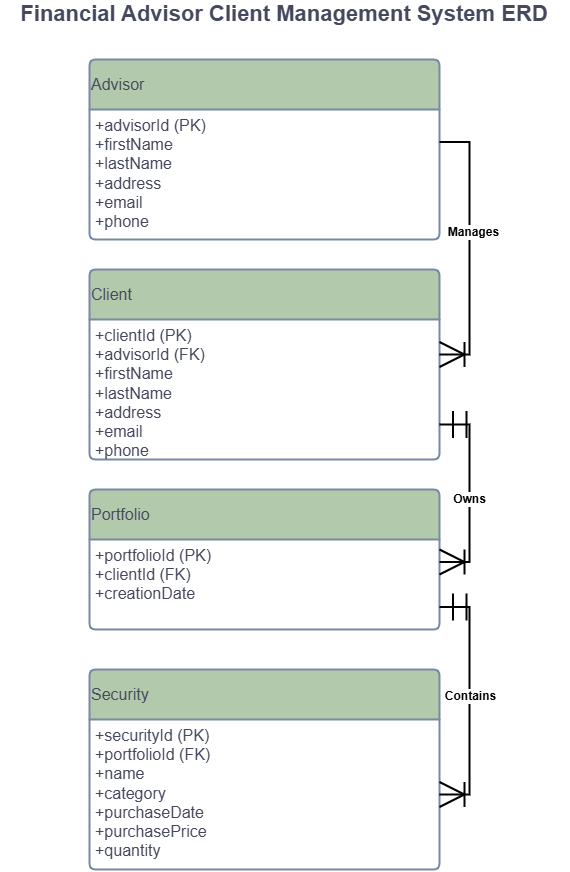

The diagram above was exported from draw.io. Its source (the exported page's mxGraphModel, read from the mxfile embedded in the PNG):
<mxGraphModel dx="1351" dy="920" grid="1" gridSize="10" guides="1" tooltips="1" connect="1" arrows="1" fold="1" page="1" pageScale="1" pageWidth="850" pageHeight="1100" math="0" shadow="0" extFonts="Permanent Marker^https://fonts.googleapis.com/css?family=Permanent+Marker">
  <root>
    <mxCell id="0" />
    <mxCell id="1" parent="0" />
    <mxCell id="ipTi46f0xcLKWwmoIU_S-17" parent="1" style="swimlane;childLayout=stackLayout;horizontal=1;startSize=50;horizontalStack=0;rounded=1;fontSize=14;fontStyle=0;strokeWidth=2;resizeParent=0;resizeLast=1;shadow=0;dashed=0;align=left;arcSize=4;whiteSpace=wrap;html=1;labelBackgroundColor=none;fillColor=#B2C9AB;strokeColor=#788AA3;fontColor=#46495D;" value="&lt;font style=&quot;font-size: 16px;&quot;&gt;Advisor&lt;/font&gt;" vertex="1">
      <mxGeometry height="180" width="350" x="230" y="110" as="geometry" />
    </mxCell>
    <mxCell id="ipTi46f0xcLKWwmoIU_S-18" parent="ipTi46f0xcLKWwmoIU_S-17" style="align=left;strokeColor=none;fillColor=none;spacingLeft=4;spacingRight=4;fontSize=12;verticalAlign=top;resizable=0;rotatable=0;part=1;html=1;whiteSpace=wrap;labelBackgroundColor=none;fontColor=#46495D;" value="&lt;font style=&quot;font-size: 16px;&quot;&gt;+a&lt;font style=&quot;&quot;&gt;dvisorId (PK)&lt;/font&gt;&lt;br&gt;+firstName&lt;br&gt;+lastName&lt;/font&gt;&lt;div&gt;&lt;span style=&quot;font-size: 16px;&quot;&gt;+address&lt;br&gt;&lt;/span&gt;&lt;div&gt;&lt;font style=&quot;font-size: 16px;&quot;&gt;+email&lt;/font&gt;&lt;/div&gt;&lt;div&gt;&lt;font style=&quot;font-size: 16px;&quot;&gt;+phone&lt;/font&gt;&lt;/div&gt;&lt;/div&gt;" vertex="1">
      <mxGeometry height="130" width="350" y="50" as="geometry" />
    </mxCell>
    <mxCell id="ipTi46f0xcLKWwmoIU_S-22" parent="1" style="swimlane;childLayout=stackLayout;horizontal=1;startSize=50;horizontalStack=0;rounded=1;fontSize=14;fontStyle=0;strokeWidth=2;resizeParent=0;resizeLast=1;shadow=0;dashed=0;align=left;arcSize=4;whiteSpace=wrap;html=1;labelBackgroundColor=none;fillColor=#B2C9AB;strokeColor=#788AA3;fontColor=#46495D;" value="&lt;font style=&quot;font-size: 16px;&quot;&gt;Security&lt;/font&gt;" vertex="1">
      <mxGeometry height="200" width="350" x="230" y="720" as="geometry" />
    </mxCell>
    <mxCell id="ipTi46f0xcLKWwmoIU_S-23" parent="ipTi46f0xcLKWwmoIU_S-22" style="align=left;strokeColor=none;fillColor=none;spacingLeft=4;spacingRight=4;fontSize=12;verticalAlign=top;resizable=0;rotatable=0;part=1;html=1;whiteSpace=wrap;labelBackgroundColor=none;fontColor=#46495D;" value="&lt;font style=&quot;font-size: 16px;&quot;&gt;+s&lt;font style=&quot;&quot;&gt;ecurityId (PK)&lt;/font&gt;&lt;br&gt;+portfolioId (FK)&lt;br&gt;+name&lt;/font&gt;&lt;div&gt;&lt;font style=&quot;font-size: 16px;&quot;&gt;+category&lt;/font&gt;&lt;/div&gt;&lt;div&gt;&lt;font style=&quot;font-size: 16px;&quot;&gt;+purchaseDate&lt;/font&gt;&lt;/div&gt;&lt;div&gt;&lt;span style=&quot;font-size: 16px;&quot;&gt;+purchasePrice&lt;/span&gt;&lt;/div&gt;&lt;div&gt;&lt;span style=&quot;font-size: 16px;&quot;&gt;+quantity&lt;/span&gt;&lt;/div&gt;" vertex="1">
      <mxGeometry height="150" width="350" y="50" as="geometry" />
    </mxCell>
    <mxCell id="ipTi46f0xcLKWwmoIU_S-24" parent="1" style="swimlane;childLayout=stackLayout;horizontal=1;startSize=50;horizontalStack=0;rounded=1;fontSize=14;fontStyle=0;strokeWidth=2;resizeParent=0;resizeLast=1;shadow=0;dashed=0;align=left;arcSize=4;whiteSpace=wrap;html=1;labelBackgroundColor=none;fillColor=#B2C9AB;strokeColor=#788AA3;fontColor=#46495D;" value="&lt;font style=&quot;font-size: 16px;&quot;&gt;Client&lt;/font&gt;" vertex="1">
      <mxGeometry height="190" width="350" x="230" y="320" as="geometry" />
    </mxCell>
    <mxCell id="ipTi46f0xcLKWwmoIU_S-25" parent="ipTi46f0xcLKWwmoIU_S-24" style="align=left;strokeColor=none;fillColor=none;spacingLeft=4;spacingRight=4;fontSize=12;verticalAlign=top;resizable=0;rotatable=0;part=1;html=1;whiteSpace=wrap;labelBackgroundColor=none;fontColor=#46495D;" value="&lt;font style=&quot;font-size: 16px;&quot;&gt;+c&lt;font style=&quot;&quot;&gt;lientId (PK)&lt;/font&gt;&lt;br&gt;+advisorId (FK)&lt;br&gt;+firstName&lt;/font&gt;&lt;div&gt;&lt;font style=&quot;font-size: 16px;&quot;&gt;+lastName&lt;/font&gt;&lt;/div&gt;&lt;div&gt;&lt;font style=&quot;font-size: 16px;&quot;&gt;+address&lt;/font&gt;&lt;/div&gt;&lt;div&gt;&lt;font style=&quot;font-size: 16px;&quot;&gt;+email&lt;/font&gt;&lt;/div&gt;&lt;div&gt;&lt;font style=&quot;font-size: 16px;&quot;&gt;+phone&lt;/font&gt;&lt;/div&gt;" vertex="1">
      <mxGeometry height="140" width="350" y="50" as="geometry" />
    </mxCell>
    <mxCell id="ipTi46f0xcLKWwmoIU_S-26" parent="1" style="swimlane;childLayout=stackLayout;horizontal=1;startSize=50;horizontalStack=0;rounded=1;fontSize=14;fontStyle=0;strokeWidth=2;resizeParent=0;resizeLast=1;shadow=0;dashed=0;align=left;arcSize=4;whiteSpace=wrap;html=1;labelBackgroundColor=none;fillColor=#B2C9AB;strokeColor=#788AA3;fontColor=#46495D;" value="&lt;font style=&quot;font-size: 16px;&quot;&gt;Portfolio&lt;/font&gt;" vertex="1">
      <mxGeometry height="140" width="350" x="230" y="540" as="geometry" />
    </mxCell>
    <mxCell id="ipTi46f0xcLKWwmoIU_S-27" parent="ipTi46f0xcLKWwmoIU_S-26" style="align=left;strokeColor=none;fillColor=none;spacingLeft=4;spacingRight=4;fontSize=12;verticalAlign=top;resizable=0;rotatable=0;part=1;html=1;whiteSpace=wrap;labelBackgroundColor=none;fontColor=#46495D;" value="&lt;font style=&quot;font-size: 16px;&quot;&gt;+portfolioId (PK)&lt;br&gt;+clientId (FK)&lt;br&gt;&lt;/font&gt;&lt;div&gt;&lt;font style=&quot;font-size: 16px;&quot;&gt;+creationDate&lt;/font&gt;&lt;/div&gt;" vertex="1">
      <mxGeometry height="90" width="350" y="50" as="geometry" />
    </mxCell>
    <mxCell id="ipTi46f0xcLKWwmoIU_S-42" parent="1" style="text;html=1;whiteSpace=wrap;strokeColor=none;fillColor=none;align=center;verticalAlign=middle;rounded=0;strokeWidth=1;labelBackgroundColor=none;fontColor=#46495D;" value="&lt;font style=&quot;font-size: 22px;&quot;&gt;&lt;b&gt;Financial Advisor Client Management System ERD&lt;/b&gt;&lt;/font&gt;" vertex="1">
      <mxGeometry height="30" width="570" x="140" y="50" as="geometry" />
    </mxCell>
    <mxCell id="kU3KEHhGx0W8tRt27vlV-5" edge="1" parent="1" source="ipTi46f0xcLKWwmoIU_S-25" style="edgeStyle=entityRelationEdgeStyle;fontSize=12;html=1;endArrow=ERoneToMany;startArrow=ERmandOne;rounded=0;strokeWidth=2;endSize=22;startSize=24;exitX=1;exitY=0.75;exitDx=0;exitDy=0;entryX=1;entryY=0.25;entryDx=0;entryDy=0;" target="ipTi46f0xcLKWwmoIU_S-27" value="">
      <mxGeometry height="100" relative="1" width="100" as="geometry">
        <mxPoint x="710" y="600" as="sourcePoint" />
        <mxPoint x="810" y="500" as="targetPoint" />
      </mxGeometry>
    </mxCell>
    <mxCell id="kU3KEHhGx0W8tRt27vlV-7" connectable="0" parent="kU3KEHhGx0W8tRt27vlV-5" style="edgeLabel;html=1;align=center;verticalAlign=middle;resizable=0;points=[];" value="&lt;b&gt;&lt;font style=&quot;font-size: 12px;&quot;&gt;Owns&lt;/font&gt;&lt;/b&gt;" vertex="1">
      <mxGeometry relative="1" x="0.0557" y="-1" as="geometry">
        <mxPoint as="offset" />
      </mxGeometry>
    </mxCell>
    <mxCell id="kU3KEHhGx0W8tRt27vlV-6" edge="1" parent="1" source="ipTi46f0xcLKWwmoIU_S-27" style="edgeStyle=entityRelationEdgeStyle;fontSize=12;html=1;endArrow=ERoneToMany;startArrow=ERmandOne;rounded=0;strokeWidth=2;endSize=22;startSize=24;exitX=1;exitY=0.75;exitDx=0;exitDy=0;entryX=1;entryY=0.5;entryDx=0;entryDy=0;" target="ipTi46f0xcLKWwmoIU_S-23" value="">
      <mxGeometry height="100" relative="1" width="100" as="geometry">
        <mxPoint x="760" y="630" as="sourcePoint" />
        <mxPoint x="760" y="775" as="targetPoint" />
      </mxGeometry>
    </mxCell>
    <mxCell id="kU3KEHhGx0W8tRt27vlV-8" connectable="0" parent="kU3KEHhGx0W8tRt27vlV-6" style="edgeLabel;html=1;align=center;verticalAlign=middle;resizable=0;points=[];" value="&lt;b&gt;&lt;font style=&quot;font-size: 12px;&quot;&gt;Contains&lt;/font&gt;&lt;/b&gt;" vertex="1">
      <mxGeometry relative="1" x="-0.0447" as="geometry">
        <mxPoint as="offset" />
      </mxGeometry>
    </mxCell>
    <mxCell id="kU3KEHhGx0W8tRt27vlV-9" edge="1" parent="1" source="ipTi46f0xcLKWwmoIU_S-18" style="edgeStyle=entityRelationEdgeStyle;fontSize=12;html=1;endArrow=ERoneToMany;rounded=0;exitX=1;exitY=0.25;exitDx=0;exitDy=0;entryX=1;entryY=0.25;entryDx=0;entryDy=0;strokeWidth=2;endSize=22;startSize=22;" target="ipTi46f0xcLKWwmoIU_S-25" value="">
      <mxGeometry height="100" relative="1" width="100" as="geometry">
        <mxPoint x="730" y="310" as="sourcePoint" />
        <mxPoint x="830" y="210" as="targetPoint" />
      </mxGeometry>
    </mxCell>
    <mxCell id="kU3KEHhGx0W8tRt27vlV-10" connectable="0" parent="kU3KEHhGx0W8tRt27vlV-9" style="edgeLabel;html=1;align=center;verticalAlign=middle;resizable=0;points=[];" value="&lt;font style=&quot;font-size: 12px;&quot;&gt;&lt;b&gt;Manages&lt;/b&gt;&lt;/font&gt;" vertex="1">
      <mxGeometry relative="1" x="-0.1166" y="3" as="geometry">
        <mxPoint as="offset" />
      </mxGeometry>
    </mxCell>
  </root>
</mxGraphModel>